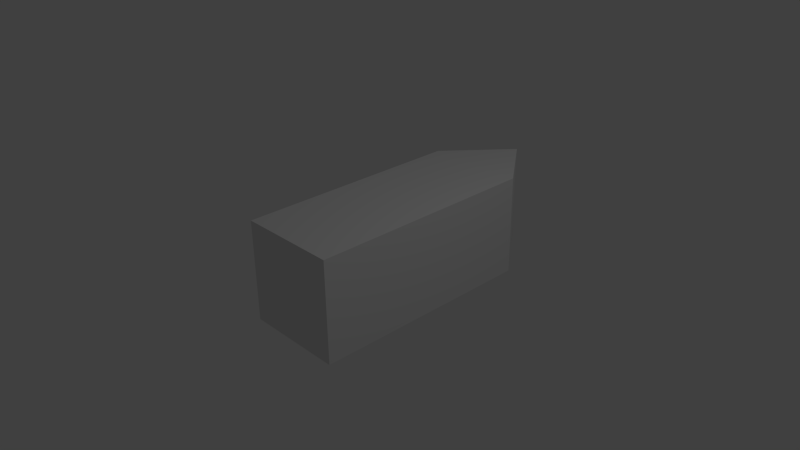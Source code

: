 # Source: BigPunchers.blend  (saved by Blender 2.65.0; exported with 4.5.12 LTS)
import bpy
from mathutils import Matrix  # noqa: F401  (used for matrix-valued properties, if any)

bpy.ops.wm.read_factory_settings(use_empty=True)
scene = bpy.context.scene
scene.name = 'Scene'

# ---- collections
col_collection_1 = bpy.data.collections.new('Collection 1'); scene.collection.children.link(col_collection_1)

# ---- materials (node trees are filled in below, after node groups)
mat_metal = bpy.data.materials.new('Metal')
mat_metal.alpha_threshold = 0.0
mat_metal.use_transparent_shadow = False
mat_metal.roughness = 0.5
mat_metal.line_color = (0.0, 0.0, 0.0, 1.0)

# ---- material node trees

# ---- world
world_world = bpy.data.worlds.new('World'); scene.world = world_world
world_world.color = (0.05088, 0.05088, 0.05088)
world_world.use_sun_shadow = False
world_world.sun_shadow_jitter_overblur = 0.0
world_world.cycles.sampling_method = 'MANUAL'
world_world.cycles.sample_map_resolution = 256

# ---- cameras
cam_camera = bpy.data.cameras.new('Camera')
cam_camera.clip_end = 100.0
cam_camera.lens = 35.0
cam_camera.sensor_width = 32.0
cam_camera.sensor_height = 18.0
cam_camera.ortho_scale = 7.314
cam_camera.dof.focus_distance = 0.0
cam_camera.dof.aperture_fstop = 128.0

# ---- lights
light_lamp = bpy.data.lights.new('Lamp', 'POINT')
light_lamp.transmission_factor = 0.0
light_lamp.cutoff_distance = 30.0
light_lamp.energy = 100.0
light_lamp.shadow_buffer_clip_start = 1.001
light_lamp.shadow_soft_size = 0.1
light_lamp.shadow_maximum_resolution = 0.006
light_lamp.use_absolute_resolution = True
light_lamp.cycles.use_multiple_importance_sampling = False

# ---- meshes
me_cube = bpy.data.meshes.new('Cube')
me_cube.from_pydata([(0.6971, 0.9269, -0.7069), (0.6971, -0.6608, -0.7069), (-0.7004, -0.6608, -0.7069), (-0.7004, 0.9269, -0.7069), (0.6971, 0.9269, 0.6984), (0.6971, -0.6608, 0.6984), (-0.7004, -0.6608, 0.6984), (-0.7004, 0.9269, 0.6984), (0.6971, 0.9269, -0.7069), (-0.7004, 0.9269, -0.7069), (0.6971, 0.9269, 0.6984), (-0.7004, 0.9269, 0.6984), (-0.0173, 1.388, -0.7474), (-0.0173, 1.388, 0.6579), (-0.0173, 1.388, -0.7474), (-0.0173, 1.388, 0.6579)], [], [(0, 1, 2, 3), (4, 7, 6, 5), (0, 4, 5, 1), (1, 5, 6, 2), (2, 6, 7, 3), (7, 4, 10, 11), (9, 11, 13, 12), (4, 0, 8, 10), (3, 7, 11, 9), (0, 3, 9, 8), (12, 13, 15, 14), (10, 15, 11), (8, 14, 15, 10), (14, 8, 9)])
_uv = me_cube.uv_layers.new(name='UVMap')
_uv.uv.foreach_set('vector', [0.8553, 0.08025, 0.2749, 0.06004, 0.258, 0.8737, 0.8606, 0.8745, 0.9382, 0.8828, 0.9469, 0.04742, 0.2344, 0.05237, 0.2235, 0.8803, 0.9115, 0.9234, 0.02495, 0.9147, 0.03467, 0.09933, 0.9063, 0.08711, 0.2749, 0.06004, 3.976e-05, 0.05864, 0.2344, 0.05237, 0.3386, 0.05207, 0.9173, 0.8953, 0.3882, 0.8956, 0.3938, 0.04742, 0.9229, 0.05292, 0.3938, 0.04742, 0.3302, 0.08277, 0.4047, 0.0573, 0.4468, 0.1143, 0.724, 0.4408, 0.607, 0.6737, 0.4825, 0.4531, 0.6002, 0.2257, 0.3302, 0.08277, 0.5293, 0.06943, 0.6862, 3.976e-05, 0.4047, 0.0573, 0.5419, 0.04211, 0.3938, 0.04742, 0.4468, 0.1143, 0.6724, 0.07816, 0.5293, 0.06943, 0.5419, 0.04211, 0.6724, 0.07816, 0.6862, 3.976e-05, 0.8199, 0.01977, 0.508, 0.05256, 0.5038, 0.1582, 1.0, 0.07816, 0.1872, 0.02711, 0.6613, 0.4408, 0.1837, 0.8105, 0.3546, 0.4809, 0.5963, 0.01928, 0.7159, 0.2107, 0.4789, 0.6776, 0.8469, 0.5051, 0.3587, -0.01831, 0.3507, 0.9873])
me_cube.materials.append(mat_metal)
me_cube.use_remesh_preserve_volume = False
me_cube.use_remesh_preserve_attributes = False
me_cube.use_mirror_vertex_groups = False
me_cube.update()

# ---- objects
ob_cube = bpy.data.objects.new('Cube', me_cube)
ob_lamp = bpy.data.objects.new('Lamp', light_lamp)
ob_camera = bpy.data.objects.new('Camera', cam_camera)

# ---- transforms, parenting, visibility, modifiers, constraints
ob_cube.location = (0.0, 0.0, 0.0)
ob_cube.scale = (1.0, 2.033, 1.0)
ob_cube.lock_rotations_4d = False
ob_cube.empty_display_type = 'ARROWS'
ob_cube.lineart.crease_threshold = 0.0
ob_lamp.location = (4.076, 1.005, 5.904)
ob_lamp.rotation_euler = (0.6503, 0.05522, 1.866)
ob_lamp.lock_rotations_4d = False
ob_lamp.empty_display_type = 'ARROWS'
ob_lamp.color = (0.0, 0.0, 0.0, 0.0)
ob_lamp.lineart.crease_threshold = 0.0
ob_camera.location = (7.481, -6.508, 5.344)
ob_camera.rotation_euler = (1.109, 0.01082, 0.8149)
ob_camera.lock_rotations_4d = False
ob_camera.empty_display_type = 'ARROWS'
ob_camera.color = (0.0, 0.0, 0.0, 0.0)
ob_camera.display_type = 'WIRE'
ob_camera.lineart.crease_threshold = 0.0

# ---- collection membership
col_collection_1.objects.link(ob_cube)
col_collection_1.objects.link(ob_lamp)
col_collection_1.objects.link(ob_camera)

# ---- scene / render settings (as saved in the file)
scene.camera = ob_camera
scene.frame_start = 1; scene.frame_end = 250; scene.frame_set(1)
scene.render.engine = 'BLENDER_EEVEE_NEXT'
scene.render.image_settings.color_mode = 'RGB'
scene.render.image_settings.compression = 90
scene.render.resolution_percentage = 50
scene.render.dither_intensity = 0.0
scene.render.bake_margin = 2
scene.render.bake_bias = 0.0
scene.cycles.use_denoising = False
scene.cycles.samples = 10
scene.cycles.sampling_pattern = 'TABULATED_SOBOL'
scene.cycles.light_sampling_threshold = 0.0
scene.cycles.use_adaptive_sampling = False
scene.cycles.use_light_tree = False
scene.cycles.blur_glossy = 0.0
scene.cycles.volume_bounces = 1
scene.cycles.pixel_filter_type = 'GAUSSIAN'
scene.cycles.sample_clamp_indirect = 0.0
scene.view_settings.view_transform = 'Standard'
bpy.context.view_layer.update()
